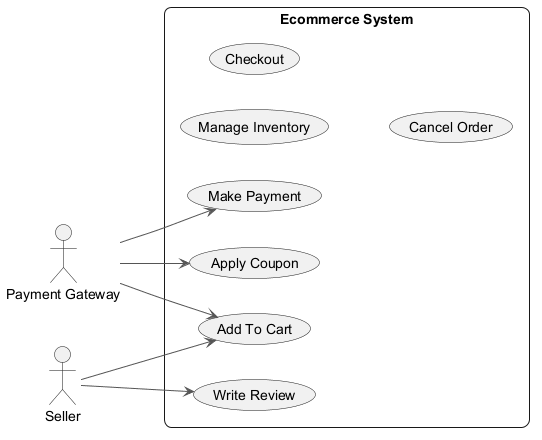

The diagram above was rendered by PlantUML. Its source (embedded in the PNG):
@startuml
skinparam backgroundColor #FFFFFF
skinparam roundCorner 15
skinparam ArrowColor #555555
left to right direction
actor "Payment Gateway" as PG
actor "Seller" as S
rectangle "Ecommerce System" {
  usecase "Manage Inventory" as UC_ManageInventory
  usecase "Checkout" as UC_Checkout
  usecase "Add To Cart" as UC_AddToCart
  usecase "Make Payment" as UC_MakePayment
  usecase "Apply Coupon" as UC_ApplyCoupon
  usecase "Cancel Order" as UC_CancelOrder
  usecase "Write Review" as UC_WriteReview
}
PG --> UC_MakePayment
PG --> UC_ApplyCoupon
PG --> UC_AddToCart
S --> UC_AddToCart
S --> UC_WriteReview
@enduml